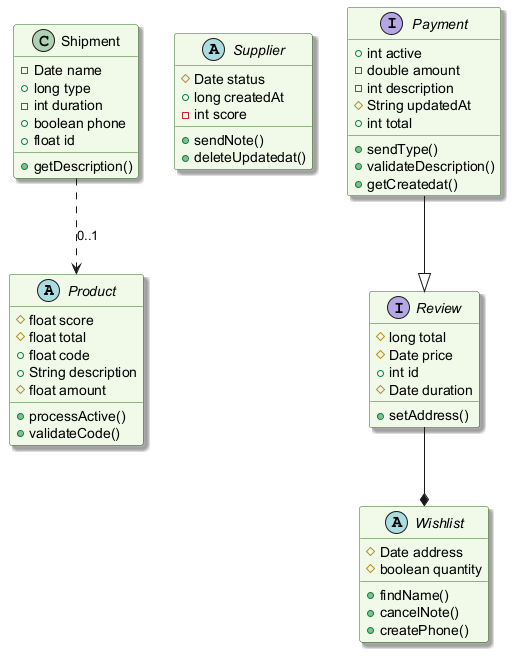

The diagram above was rendered by PlantUML. Its source (embedded in the PNG):
@startuml
skinparam backgroundColor #FFFFFF
skinparam classBackgroundColor #F1F8E9
skinparam classBorderColor #33691E
skinparam shadowing true
abstract class Product {
  #float score
  #float total
  +float code
  +String description
  #float amount
  +processActive()
  +validateCode()
}
abstract class Supplier {
  #Date status
  +long createdAt
  -int score
  +sendNote()
  +deleteUpdatedat()
}
class Shipment {
  -Date name
  +long type
  -int duration
  +boolean phone
  +float id
  +getDescription()
}
abstract class Wishlist {
  #Date address
  #boolean quantity
  +findName()
  +cancelNote()
  +createPhone()
}
interface Review {
  #long total
  #Date price
  +int id
  #Date duration
  +setAddress()
}
interface Payment {
  +int active
  -double amount
  -int description
  #String updatedAt
  +int total
  +sendType()
  +validateDescription()
  +getCreatedat()
}
Payment --|> Review
Shipment ..> Product : "0..1"
Review --* Wishlist
@enduml